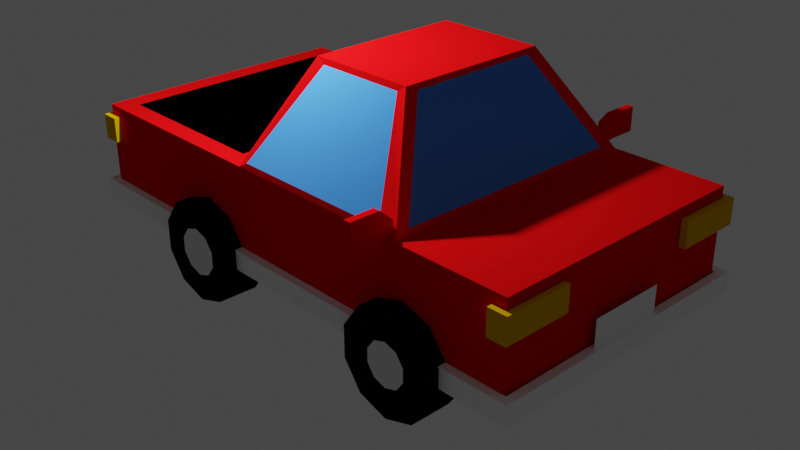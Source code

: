 # Source: camioneta.blend  (saved by Blender 3.1.7; exported with 4.5.12 LTS)
import bpy
from mathutils import Matrix  # noqa: F401  (used for matrix-valued properties, if any)

bpy.ops.wm.read_factory_settings(use_empty=True)
scene = bpy.context.scene
scene.name = 'Scene'

# ---- collections
col_collection = bpy.data.collections.new('Collection'); scene.collection.children.link(col_collection)

# ---- materials (node trees are filled in below, after node groups)
mat_metal = bpy.data.materials.new('Metal')
mat_metal.alpha_threshold = 0.0
mat_metal.use_transparent_shadow = False
mat_metal.diffuse_color = (0.8, 0.003781, 0.004875, 1.0)
mat_metal.roughness = 0.3
mat_metal.metallic = 0.5
mat_metal.line_color = (0.0, 0.0, 0.0, 1.0)
mat_ventanas = bpy.data.materials.new('ventanas')
mat_ventanas.use_transparent_shadow = False
mat_ventanas.diffuse_color = (0.05904, 0.2653, 0.8, 1.0)
mat_ventanas.roughness = 0.0
mat_material = bpy.data.materials.new('Material')
mat_material.use_transparent_shadow = False
mat_material.diffuse_color = (0.9404, 0.9404, 0.9404, 1.0)
mat_material.metallic = 1.0
mat_cajuela = bpy.data.materials.new('cajuela')
mat_cajuela.use_transparent_shadow = False
mat_cajuela.diffuse_color = (0.0, 0.0, 0.0, 1.0)
mat_cajuela.roughness = 1.0
mat_luces = bpy.data.materials.new('luces')
mat_luces.use_transparent_shadow = False
mat_luces.diffuse_color = (0.8, 0.4309, 0.0, 1.0)
mat_metalnormal = bpy.data.materials.new('metalNormal')
mat_metalnormal.use_transparent_shadow = False
mat_metalnormal.metallic = 1.0

# ---- material node trees

# ---- world
world_world = bpy.data.worlds.new('World'); scene.world = world_world
world_world.use_nodes = True; world_world.node_tree.nodes.clear()
_N = world_world.node_tree.nodes; _L = world_world.node_tree.links
n0 = _N.new('ShaderNodeOutputWorld'); n0.name = 'World Output'; n0.location = (300, 300)
n1 = _N.new('ShaderNodeBackground'); n1.name = 'Background'; n1.location = (10, 300)
n1.inputs[0].default_value = (0.05088, 0.05088, 0.05088, 1.0)
_L.new(n1.outputs[0], n0.inputs[0])
n0.is_active_output = True
world_world.color = (0.05088, 0.05088, 0.05088)
world_world.use_sun_shadow = False
world_world.sun_shadow_jitter_overblur = 0.0

# ---- cameras
cam_camera = bpy.data.cameras.new('Camera')
cam_camera.clip_end = 100.0
cam_camera.ortho_scale = 7.314

# ---- lights
light_light = bpy.data.lights.new('Light', 'POINT')
light_light.transmission_factor = 0.0
light_light.energy = 1000.0
light_light.shadow_soft_size = 0.1
light_light.shadow_maximum_resolution = 0.006
light_light.use_absolute_resolution = True

# ---- meshes
me_cube_002 = bpy.data.meshes.new('Cube.002')
me_cube_002.from_pydata([(-1.0, -0.2716, -0.8266), (-1.0, -0.2716, 0.8266), (-1.0, 0.8266, -0.8266), (-1.0, 0.8266, 0.8266), (1.0, -0.4451, -1.0), (1.0, -0.4451, 1.0), (1.0, 1.0, -1.0), (1.0, 1.0, 1.0), (-0.8393, 1.655, 1.454), (-0.8393, 1.655, -0.5457), (1.161, 1.655, -0.5457), (1.161, 1.655, 1.454), (-1.0, 1.0, -1.0), (-1.0, -0.4451, -1.0), (-1.0, -0.4451, 1.0), (-1.0, 1.0, 1.0), (37.73, 1.51, 1.193), (37.73, 1.51, 9.05), (37.73, 14.84, 1.193), (37.73, 14.84, 9.05), (-111.2, 2.442, 1.193), (-117.2, 1.51, 9.05), (-111.2, 13.91, 1.193), (-117.2, 14.84, 9.05), (1.666, 1.51, 9.05), (3.489, 13.99, 0.79), (1.666, 14.84, 9.05), (3.489, 2.358, 0.7901), (-54.0, 1.51, 9.05), (-53.42, 14.05, 0.7194), (-54.0, 14.84, 9.05), (-51.62, 1.553, 0.7357), (-59.96, 2.442, 1.193), (1.666, 1.51, 1.193), (1.666, 14.84, 1.193), (-59.96, 13.91, 1.193), (-39.89, 4.363, -6.347), (-9.819, 4.963, -6.401), (-9.819, 11.39, -6.401), (-42.48, 11.42, -6.426), (-54.0, 14.84, 1.193), (-117.2, 14.84, 1.193), (-117.2, 1.51, 1.193), (-54.0, 1.51, 1.193), (-59.96, 13.91, 4.622), (-111.2, 13.91, 4.622), (-111.2, 2.442, 4.622), (-59.96, 2.442, 4.622), (-117.5, 1.299, 7.87), (-117.5, 15.05, 7.87), (-117.5, 15.05, 9.494), (-117.5, 1.299, 9.494), (-117.5, 6.262, 4.792), (-117.5, 10.09, 4.792), (-117.5, 10.09, 7.229), (-117.5, 6.262, 7.229), (-117.5, 1.538, 2.034), (-117.5, 4.53, 2.034), (-117.5, 4.53, 4.11), (-117.5, 1.538, 4.11), (-117.5, 11.79, 4.11), (-117.5, 14.84, 4.11), (-117.5, 14.84, 2.034), (-117.5, 11.79, 2.034), (-0.7074, 1.553, 0.7357), (-1.342, 14.79, 0.7176), (-12.44, 4.363, -6.347), (-12.98, 12.0, -6.329), (-53.42, 2.307, 0.7194), (4.572, 1.51, 1.193), (-42.48, 4.93, -6.426), (-10.43, 4.407, -6.805), (-54.0, 1.51, 1.193), (-50.99, 14.79, 0.7176), (-41.9, 4.407, -6.805), (-39.35, 12.0, -6.329), (4.572, 14.84, 1.193), (-54.0, 14.84, 1.193), (-10.43, 11.95, -6.805), (-41.9, 11.95, -6.805), (38.59, 1.511, 7.87), (38.59, 14.82, 7.87), (38.59, 14.82, 9.494), (38.59, 1.511, 9.494), (39.88, 6.262, 5.673), (39.88, 10.09, 5.673), (39.88, 10.09, 8.11), (39.88, 6.262, 8.11), (38.02, 1.445, 2.034), (38.02, 4.53, 2.034), (38.02, 4.53, 4.11), (38.02, 1.445, 4.11), (37.95, 11.79, 4.11), (37.95, 14.87, 4.11), (37.95, 14.87, 2.034), (37.95, 11.79, 2.034), (7.236e-05, 16.5, 0.8266), (7.236e-05, 16.5, -0.8266), (7.236e-05, 15.4, 0.8266), (7.236e-05, 15.4, -0.8266), (2.0, 16.67, 1.0), (2.0, 16.67, -1.0), (2.0, 15.23, 1.0), (2.0, 15.23, -1.0), (0.1608, 14.57, -0.03295), (0.1608, 14.57, 1.967), (2.161, 14.57, 1.967), (2.161, 14.57, -0.03295), (7.236e-05, 15.23, 1.0), (7.236e-05, 16.67, 1.0), (7.236e-05, 16.67, -1.0), (7.236e-05, 15.23, -1.0), (6.75, 0.6029, 7.439), (6.75, 2.603, 5.074), (10.61, 0.6029, 7.791), (15.57, 2.603, 5.878), (13.0, 0.6029, 8.713), (21.02, 2.603, 7.983), (13.0, 0.6029, 9.853), (21.02, 2.603, 10.58), (10.61, 0.6029, 10.78), (15.57, 2.603, 12.69), (6.75, 0.6029, 11.13), (6.75, 2.603, 13.49), (2.886, 0.6029, 10.78), (-2.067, 2.603, 12.69), (0.4986, 0.6029, 9.853), (-7.516, 2.603, 10.58), (0.4986, 0.6029, 8.713), (-7.516, 2.603, 7.983), (2.886, 0.6029, 7.791), (-2.067, 2.603, 5.878), (-69.25, 0.5355, 7.378), (-69.25, 2.536, 5.074), (-65.26, 0.5355, 7.742), (-60.43, 2.536, 5.878), (-62.79, 0.5355, 8.695), (-54.98, 2.536, 7.983), (-62.79, 0.5355, 9.872), (-54.98, 2.536, 10.58), (-65.26, 0.5355, 10.82), (-60.43, 2.536, 12.69), (-69.25, 0.5355, 11.19), (-69.25, 2.536, 13.49), (-73.24, 0.5355, 10.82), (-78.07, 2.536, 12.69), (-75.71, 0.5355, 9.872), (-83.52, 2.536, 10.58), (-75.71, 0.5355, 8.695), (-83.52, 2.536, 7.983), (-73.24, 0.5355, 7.742), (-78.07, 2.536, 5.878), (6.75, 0.6029, 5.074), (15.57, 0.6029, 5.878), (21.02, 0.6029, 7.983), (21.02, 0.6029, 10.58), (15.57, 0.6029, 12.69), (6.75, 0.6029, 13.49), (-2.067, 0.6029, 12.69), (-7.516, 0.6029, 10.58), (-7.516, 0.6029, 7.983), (-2.067, 0.6029, 5.878), (-69.25, 0.5355, 5.074), (-60.43, 0.5355, 5.878), (-54.98, 0.5355, 7.983), (-54.98, 0.5355, 10.58), (-60.43, 0.5355, 12.69), (-69.25, 0.5355, 13.49), (-78.07, 0.5355, 12.69), (-83.52, 0.5355, 10.58), (-83.52, 0.5355, 7.983), (-78.07, 0.5355, 5.878), (6.75, 13.75, 5.074), (6.75, 15.75, 7.513), (15.57, 13.75, 5.878), (10.46, 15.75, 7.851), (21.02, 13.75, 7.983), (12.75, 15.75, 8.736), (21.02, 13.75, 10.58), (12.75, 15.75, 9.83), (15.57, 13.75, 12.69), (10.46, 15.75, 10.72), (6.75, 13.75, 13.49), (6.75, 15.75, 11.05), (-2.067, 13.75, 12.69), (3.043, 15.75, 10.72), (-7.516, 13.75, 10.58), (0.7512, 15.75, 9.83), (-7.516, 13.75, 7.983), (0.7512, 15.75, 8.736), (-2.067, 13.75, 5.878), (3.043, 15.75, 7.851), (-69.25, 13.68, 5.074), (-69.25, 15.68, 7.307), (-60.43, 13.68, 5.878), (-65.11, 15.68, 7.684), (-54.98, 13.68, 7.983), (-62.55, 15.68, 8.672), (-54.98, 13.68, 10.58), (-62.55, 15.68, 9.894), (-60.43, 13.68, 12.69), (-65.11, 15.68, 10.88), (-69.25, 13.68, 13.49), (-69.25, 15.68, 11.26), (-78.07, 13.68, 12.69), (-73.39, 15.68, 10.88), (-83.52, 13.68, 10.58), (-75.95, 15.68, 9.894), (-83.52, 13.68, 7.983), (-75.95, 15.68, 8.672), (-78.07, 13.68, 5.878), (-73.39, 15.68, 7.684), (-60.43, 15.68, 5.878), (-69.25, 15.68, 5.074), (-54.98, 15.68, 7.983), (-54.98, 15.68, 10.58), (-60.43, 15.68, 12.69), (-69.25, 15.68, 13.49), (-78.07, 15.68, 12.69), (-83.52, 15.68, 10.58), (-83.52, 15.68, 7.983), (-78.07, 15.68, 5.878), (15.57, 15.75, 5.878), (6.75, 15.75, 5.074), (21.02, 15.75, 7.983), (21.02, 15.75, 10.58), (15.57, 15.75, 12.69), (6.75, 15.75, 13.49), (-2.067, 15.75, 12.69), (-7.516, 15.75, 10.58), (-7.516, 15.75, 7.983), (-2.067, 15.75, 5.878), (41.04, 1.511, 7.87), (41.04, 14.82, 7.87), (41.04, 1.511, 9.494), (41.04, 14.82, 9.494), (-119.8, 15.05, 7.87), (-119.8, 1.299, 7.87), (-119.8, 1.299, 9.494), (-119.8, 15.05, 9.494), (38.59, 1.108, 9.494), (38.59, 1.108, 7.87), (41.04, 1.108, 9.494), (41.04, 1.108, 7.87), (-119.7, 1.511, 9.494), (-119.7, 1.511, 7.87), (-119.7, 1.108, 9.494), (-119.7, 1.108, 7.87), (38.59, 15.24, 7.87), (38.59, 15.24, 9.494), (41.04, 15.24, 7.87), (41.04, 15.24, 9.494), (-119.8, 14.82, 7.87), (-119.8, 14.82, 9.494), (-119.8, 15.24, 7.87), (-119.8, 15.24, 9.494), (40.02, 1.445, 2.034), (40.02, 4.53, 2.034), (40.02, 1.445, 4.11), (40.02, 4.53, 4.11), (38.02, 1.233, 4.11), (38.02, 1.233, 2.034), (40.02, 1.233, 4.11), (40.02, 1.233, 2.034), (34.8, 1.445, 4.11), (34.8, 1.445, 2.034), (34.8, 1.233, 4.11), (34.8, 1.233, 2.034), (39.5, 14.87, 4.11), (39.5, 11.79, 4.11), (39.5, 14.87, 2.034), (39.5, 11.79, 2.034), (37.95, 15.14, 2.034), (37.95, 15.14, 4.11), (39.5, 15.14, 2.034), (39.5, 15.14, 4.11), (33.88, 14.87, 2.034), (33.88, 14.87, 4.11), (33.88, 15.14, 2.034), (33.88, 15.14, 4.11), (-118.4, 1.538, 2.034), (-118.4, 4.53, 2.034), (-118.4, 1.538, 4.11), (-118.4, 4.53, 4.11), (-117.5, 1.285, 4.11), (-117.5, 1.285, 2.034), (-118.4, 1.285, 4.11), (-118.4, 1.285, 2.034), (-113.5, 1.538, 4.11), (-113.5, 1.538, 2.034), (-113.5, 1.285, 4.11), (-113.5, 1.285, 2.034), (-118.6, 14.84, 4.11), (-118.6, 11.79, 4.11), (-118.6, 14.84, 2.034), (-118.6, 11.79, 2.034), (-117.5, 15.16, 2.034), (-117.5, 15.16, 4.11), (-118.6, 15.16, 2.034), (-118.6, 15.16, 4.11), (-113.1, 14.84, 2.034), (-113.1, 14.84, 4.11), (-113.1, 15.16, 2.034), (-113.1, 15.16, 4.11)], [], [(0, 1, 3, 2), (15, 7, 11, 8), (6, 7, 5, 4), (4, 5, 14, 13), (12, 6, 4, 13), (7, 15, 14, 5), (9, 8, 11, 10), (12, 15, 8, 9), (7, 6, 10, 11), (6, 12, 9, 10), (0, 2, 12, 13), (1, 0, 13, 14), (3, 1, 14, 15), (2, 3, 15, 12), (20, 22, 45, 46), (30, 40, 41, 23), (23, 41, 42, 21), (24, 17, 19, 26), (17, 16, 18, 19), (24, 33, 16, 17), (28, 43, 33, 24), (28, 24, 26, 30), (19, 18, 34, 26), (16, 33, 34, 18), (21, 28, 30, 23), (21, 42, 43, 28), (26, 34, 40, 30), (68, 29, 39, 70), (72, 69, 33, 43), (69, 76, 34, 33), (76, 77, 40, 34), (77, 72, 43, 40), (71, 74, 79, 78), (25, 27, 37, 38), (73, 65, 67, 75), (64, 31, 36, 66), (35, 22, 41, 40), (22, 20, 42, 41), (20, 32, 43, 42), (32, 35, 40, 43), (47, 46, 45, 44), (32, 20, 46, 47), (22, 35, 44, 45), (35, 32, 47, 44), (50, 51, 48, 49), (54, 53, 52, 55), (58, 59, 56, 57), (61, 60, 63, 62), (27, 25, 76, 69), (38, 37, 71, 78), (37, 27, 69, 71), (25, 38, 78, 76), (31, 64, 69, 72), (66, 36, 74, 71), (36, 31, 72, 74), (64, 66, 71, 69), (29, 68, 72, 77), (70, 39, 79, 74), (39, 29, 77, 79), (68, 70, 74, 72), (65, 73, 77, 76), (75, 67, 78, 79), (73, 75, 79, 77), (67, 65, 76, 78), (82, 83, 80, 81), (86, 85, 84, 87), (90, 91, 88, 89), (93, 92, 95, 94), (96, 97, 99, 98), (111, 103, 107, 104), (102, 103, 101, 100), (100, 101, 110, 109), (108, 102, 100, 109), (103, 111, 110, 101), (105, 104, 107, 106), (108, 111, 104, 105), (103, 102, 106, 107), (102, 108, 105, 106), (96, 98, 108, 109), (97, 96, 109, 110), (99, 97, 110, 111), (98, 99, 111, 108), (152, 113, 115, 153), (153, 115, 117, 154), (154, 117, 119, 155), (155, 119, 121, 156), (156, 121, 123, 157), (157, 123, 125, 158), (158, 125, 127, 159), (159, 127, 129, 160), (115, 113, 131, 129, 127, 125, 123, 121, 119, 117), (160, 129, 131, 161), (161, 131, 113, 152), (112, 114, 116, 118, 120, 122, 124, 126, 128, 130), (162, 133, 135, 163), (163, 135, 137, 164), (164, 137, 139, 165), (165, 139, 141, 166), (166, 141, 143, 167), (167, 143, 145, 168), (168, 145, 147, 169), (169, 147, 149, 170), (135, 133, 151, 149, 147, 145, 143, 141, 139, 137), (170, 149, 151, 171), (171, 151, 133, 162), (132, 134, 136, 138, 140, 142, 144, 146, 148, 150), (114, 112, 152, 153), (116, 114, 153, 154), (118, 116, 154, 155), (120, 118, 155, 156), (122, 120, 156, 157), (124, 122, 157, 158), (126, 124, 158, 159), (128, 126, 159, 160), (130, 128, 160, 161), (112, 130, 161, 152), (134, 132, 162, 163), (136, 134, 163, 164), (138, 136, 164, 165), (140, 138, 165, 166), (142, 140, 166, 167), (144, 142, 167, 168), (146, 144, 168, 169), (148, 146, 169, 170), (150, 148, 170, 171), (132, 150, 171, 162), (172, 223, 222, 174), (174, 222, 224, 176), (176, 224, 225, 178), (178, 225, 226, 180), (180, 226, 227, 182), (182, 227, 228, 184), (184, 228, 229, 186), (186, 229, 230, 188), (175, 173, 191, 189, 187, 185, 183, 181, 179, 177), (188, 230, 231, 190), (190, 231, 223, 172), (172, 174, 176, 178, 180, 182, 184, 186, 188, 190), (192, 213, 212, 194), (194, 212, 214, 196), (196, 214, 215, 198), (198, 215, 216, 200), (200, 216, 217, 202), (202, 217, 218, 204), (204, 218, 219, 206), (206, 219, 220, 208), (195, 193, 211, 209, 207, 205, 203, 201, 199, 197), (208, 220, 221, 210), (210, 221, 213, 192), (192, 194, 196, 198, 200, 202, 204, 206, 208, 210), (193, 195, 212, 213), (195, 197, 214, 212), (197, 199, 215, 214), (199, 201, 216, 215), (201, 203, 217, 216), (203, 205, 218, 217), (205, 207, 219, 218), (207, 209, 220, 219), (209, 211, 221, 220), (211, 193, 213, 221), (173, 175, 222, 223), (175, 177, 224, 222), (177, 179, 225, 224), (179, 181, 226, 225), (181, 183, 227, 226), (183, 185, 228, 227), (185, 187, 229, 228), (187, 189, 230, 229), (189, 191, 231, 230), (191, 173, 223, 231), (235, 233, 232, 234), (81, 80, 232, 233), (83, 82, 235, 234), (83, 234, 242, 240), (81, 233, 250, 248), (239, 236, 237, 238), (50, 49, 236, 239), (49, 48, 237, 236), (51, 50, 239, 238), (48, 51, 238, 237), (241, 240, 242, 243), (234, 232, 243, 242), (240, 241, 247, 246), (232, 80, 241, 243), (245, 244, 246, 247), (241, 80, 245, 247), (80, 83, 244, 245), (83, 240, 246, 244), (249, 248, 250, 251), (235, 82, 249, 251), (233, 235, 251, 250), (249, 82, 253, 255), (253, 252, 254, 255), (248, 249, 255, 254), (81, 248, 254, 252), (82, 81, 252, 253), (259, 257, 256, 258), (88, 91, 264, 265), (90, 89, 257, 259), (89, 88, 256, 257), (91, 90, 259, 258), (261, 260, 262, 263), (258, 256, 263, 262), (91, 258, 262, 260), (256, 88, 261, 263), (265, 264, 266, 267), (91, 260, 266, 264), (260, 261, 267, 266), (261, 88, 265, 267), (268, 270, 271, 269), (95, 92, 269, 271), (92, 93, 268, 269), (94, 95, 271, 270), (270, 268, 275, 274), (273, 272, 274, 275), (268, 93, 273, 275), (94, 270, 274, 272), (272, 273, 279, 278), (277, 276, 278, 279), (94, 272, 278, 276), (93, 94, 276, 277), (273, 93, 277, 279), (283, 281, 280, 282), (59, 58, 283, 282), (284, 285, 291, 290), (58, 57, 281, 283), (57, 56, 280, 281), (285, 284, 286, 287), (280, 56, 285, 287), (59, 282, 286, 284), (282, 280, 287, 286), (289, 288, 290, 291), (56, 59, 288, 289), (285, 56, 289, 291), (59, 284, 290, 288), (292, 294, 295, 293), (61, 62, 300, 301), (63, 60, 293, 295), (60, 61, 292, 293), (62, 63, 295, 294), (297, 296, 298, 299), (62, 294, 298, 296), (292, 61, 297, 299), (294, 292, 299, 298), (301, 300, 302, 303), (296, 297, 303, 302), (297, 61, 301, 303), (62, 296, 302, 300)])
me_cube_002.polygons.foreach_set('material_index', [1, 0, 0, 0, 0, 0, 0, 0, 0, 0, 0, 0, 0, 0, 3, 0, 0, 0, 0, 0, 0, 0, 0, 0, 0, 0, 0, 1, 0, 0, 0, 0, 0, 1, 1, 1, 0, 0, 0, 0, 3, 3, 3, 3, 5, 2, 4, 4, 0, 0, 0, 0, 0, 0, 0, 0, 0, 0, 0, 0, 0, 0, 0, 0, 2, 2, 4, 4, 1, 0, 0, 0, 0, 0, 0, 0, 0, 0, 0, 0, 0, 0, 3, 3, 3, 3, 3, 3, 3, 3, 3, 3, 3, 5, 3, 3, 3, 3, 3, 3, 3, 3, 3, 3, 3, 5, 3, 3, 3, 3, 3, 3, 3, 3, 3, 3, 3, 3, 3, 3, 3, 3, 3, 3, 3, 3, 3, 3, 3, 3, 3, 3, 3, 3, 5, 3, 3, 3, 3, 3, 3, 3, 3, 3, 3, 3, 5, 3, 3, 3, 3, 3, 3, 3, 3, 3, 3, 3, 3, 3, 3, 3, 3, 3, 3, 3, 3, 3, 3, 3, 2, 2, 2, 2, 2, 5, 5, 5, 5, 5, 2, 2, 2, 2, 2, 2, 2, 2, 2, 2, 2, 2, 2, 2, 2, 2, 4, 4, 4, 4, 4, 4, 4, 4, 4, 4, 4, 4, 4, 4, 4, 4, 4, 4, 4, 4, 4, 4, 4, 4, 4, 4, 4, 4, 4, 4, 4, 4, 4, 4, 4, 4, 4, 4, 4, 4, 4, 4, 4, 4, 4, 4, 4, 4, 4, 4, 4, 4])
_uv = me_cube_002.uv_layers.new(name='UVMap')
_uv.uv.foreach_set('vector', [0.3967, 0.03, 0.6033, 0.03, 0.6033, 0.22, 0.3967, 0.22, 0.875, 0.5, 0.625, 0.5, 0.625, 0.5, 0.875, 0.5, 0.375, 0.5, 0.625, 0.5, 0.625, 0.75, 0.375, 0.75, 0.375, 0.75, 0.625, 0.75, 0.625, 1.0, 0.375, 1.0, 0.125, 0.5, 0.375, 0.5, 0.375, 0.75, 0.125, 0.75, 0.625, 0.5, 0.875, 0.5, 0.875, 0.75, 0.625, 0.75, 0.375, 0.25, 0.625, 0.25, 0.625, 0.5, 0.375, 0.5, 0.375, 0.25, 0.625, 0.25, 0.625, 0.25, 0.375, 0.25, 0.625, 0.5, 0.375, 0.5, 0.375, 0.5, 0.625, 0.5, 0.375, 0.5, 0.125, 0.5, 0.125, 0.5, 0.375, 0.5, 0.3967, 0.03, 0.3967, 0.22, 0.375, 0.25, 0.375, 0.0, 0.6033, 0.03, 0.3967, 0.03, 0.375, 0.0, 0.625, 0.0, 0.6033, 0.22, 0.6033, 0.03, 0.625, 0.0, 0.625, 0.25, 0.3967, 0.22, 0.6033, 0.22, 0.625, 0.25, 0.375, 0.25, 0.8679, 0.5107, 0.8679, 0.7393, 0.8679, 0.7393, 0.8679, 0.5107, 0.375, 0.9247, 0.625, 0.9247, 0.625, 1.0, 0.375, 1.0, 0.375, 0.0, 0.625, 0.0, 0.625, 0.25, 0.375, 0.25, 0.2997, 0.5, 0.375, 0.5, 0.375, 0.75, 0.2997, 0.75, 0.375, 0.5, 0.625, 0.5, 0.625, 0.75, 0.375, 0.75, 0.375, 0.4247, 0.625, 0.4247, 0.625, 0.5, 0.375, 0.5, 0.375, 0.3253, 0.625, 0.3253, 0.625, 0.4247, 0.375, 0.4247, 0.2003, 0.5, 0.2997, 0.5, 0.2997, 0.75, 0.2003, 0.75, 0.375, 0.75, 0.625, 0.75, 0.625, 0.8253, 0.375, 0.8253, 0.625, 0.5, 0.7003, 0.5, 0.7003, 0.75, 0.625, 0.75, 0.125, 0.5, 0.2003, 0.5, 0.2003, 0.75, 0.125, 0.75, 0.375, 0.25, 0.625, 0.25, 0.625, 0.3253, 0.375, 0.3253, 0.375, 0.8253, 0.625, 0.8253, 0.625, 0.9247, 0.375, 0.9247, 0.7997, 0.5133, 0.7997, 0.7367, 0.7997, 0.7305, 0.7997, 0.5195, 0.7997, 0.5, 0.7003, 0.5, 0.7003, 0.5, 0.7997, 0.5, 0.7003, 0.5, 0.7003, 0.75, 0.7003, 0.75, 0.7003, 0.5, 0.7003, 0.75, 0.7997, 0.75, 0.7997, 0.75, 0.7003, 0.75, 0.7997, 0.75, 0.7997, 0.5, 0.7997, 0.5, 0.7997, 0.75, 0.7003, 0.5, 0.7997, 0.5, 0.7997, 0.75, 0.7003, 0.75, 0.7003, 0.7358, 0.7003, 0.5142, 0.7003, 0.5208, 0.7003, 0.7292, 0.7945, 0.75, 0.7055, 0.75, 0.7086, 0.75, 0.7913, 0.75, 0.7044, 0.5, 0.7956, 0.5, 0.7931, 0.5, 0.7069, 0.5, 0.8068, 0.7393, 0.8679, 0.7393, 0.875, 0.75, 0.7997, 0.75, 0.8679, 0.7393, 0.8679, 0.5107, 0.875, 0.5, 0.875, 0.75, 0.8679, 0.5107, 0.8068, 0.5107, 0.7997, 0.5, 0.875, 0.5, 0.8068, 0.5107, 0.8068, 0.7393, 0.7997, 0.75, 0.7997, 0.5, 0.8068, 0.5107, 0.8679, 0.5107, 0.8679, 0.7393, 0.8068, 0.7393, 0.8068, 0.5107, 0.8679, 0.5107, 0.8679, 0.5107, 0.8068, 0.5107, 0.8679, 0.7393, 0.8068, 0.7393, 0.8068, 0.7393, 0.8679, 0.7393, 0.8068, 0.7393, 0.8068, 0.5107, 0.8068, 0.5107, 0.8068, 0.7393, 0.375, 0.0, 0.375, 0.25, 0.625, 0.25, 0.625, 0.0, 0.375, 0.0, 0.625, 0.0, 0.625, 0.25, 0.375, 0.25, 0.375, 0.0, 0.375, 0.25, 0.625, 0.25, 0.625, 0.0, 0.375, 0.0, 0.375, 0.25, 0.625, 0.25, 0.625, 0.0, 0.7003, 0.5142, 0.7003, 0.7358, 0.7003, 0.75, 0.7003, 0.5, 0.7003, 0.7292, 0.7003, 0.5208, 0.7003, 0.5, 0.7003, 0.75, 0.7003, 0.5208, 0.7003, 0.5142, 0.7003, 0.5, 0.7003, 0.5, 0.7003, 0.7358, 0.7003, 0.7292, 0.7003, 0.75, 0.7003, 0.75, 0.7956, 0.5, 0.7044, 0.5, 0.7003, 0.5, 0.7997, 0.5, 0.7069, 0.5, 0.7931, 0.5, 0.7997, 0.5, 0.7003, 0.5, 0.7931, 0.5, 0.7956, 0.5, 0.7997, 0.5, 0.7997, 0.5, 0.7044, 0.5, 0.7069, 0.5, 0.7003, 0.5, 0.7003, 0.5, 0.7997, 0.7367, 0.7997, 0.5133, 0.7997, 0.5, 0.7997, 0.75, 0.7997, 0.5195, 0.7997, 0.7305, 0.7997, 0.75, 0.7997, 0.5, 0.7997, 0.7305, 0.7997, 0.7367, 0.7997, 0.75, 0.7997, 0.75, 0.7997, 0.5133, 0.7997, 0.5195, 0.7997, 0.5, 0.7997, 0.5, 0.7055, 0.75, 0.7945, 0.75, 0.7997, 0.75, 0.7003, 0.75, 0.7913, 0.75, 0.7086, 0.75, 0.7003, 0.75, 0.7997, 0.75, 0.7945, 0.75, 0.7913, 0.75, 0.7997, 0.75, 0.7997, 0.75, 0.7086, 0.75, 0.7055, 0.75, 0.7003, 0.75, 0.7003, 0.75, 0.375, 0.0, 0.375, 0.25, 0.625, 0.25, 0.625, 0.0, 0.375, 0.0, 0.625, 0.0, 0.625, 0.25, 0.375, 0.25, 0.375, 0.0, 0.375, 0.25, 0.625, 0.25, 0.625, 0.0, 0.375, 0.0, 0.375, 0.25, 0.625, 0.25, 0.625, 0.0, 0.3967, 0.03, 0.6033, 0.03, 0.6033, 0.22, 0.3967, 0.22, 0.875, 0.5, 0.625, 0.5, 0.625, 0.5, 0.875, 0.5, 0.375, 0.5, 0.625, 0.5, 0.625, 0.75, 0.375, 0.75, 0.375, 0.75, 0.625, 0.75, 0.625, 1.0, 0.375, 1.0, 0.125, 0.5, 0.375, 0.5, 0.375, 0.75, 0.125, 0.75, 0.625, 0.5, 0.875, 0.5, 0.875, 0.75, 0.625, 0.75, 0.375, 0.25, 0.625, 0.25, 0.625, 0.5, 0.375, 0.5, 0.375, 0.25, 0.625, 0.25, 0.625, 0.25, 0.375, 0.25, 0.625, 0.5, 0.375, 0.5, 0.375, 0.5, 0.625, 0.5, 0.375, 0.5, 0.125, 0.5, 0.125, 0.5, 0.375, 0.5, 0.3967, 0.03, 0.3967, 0.22, 0.375, 0.25, 0.375, 0.0, 0.6033, 0.03, 0.3967, 0.03, 0.375, 0.0, 0.625, 0.0, 0.6033, 0.22, 0.6033, 0.03, 0.625, 0.0, 0.625, 0.25, 0.3967, 0.22, 0.6033, 0.22, 0.625, 0.25, 0.375, 0.25, 1.0, 0.5, 1.0, 1.0, 0.9, 1.0, 0.9, 0.5, 0.9, 0.5, 0.9, 1.0, 0.8, 1.0, 0.8, 0.5, 0.8, 0.5, 0.8, 1.0, 0.7, 1.0, 0.7, 0.5, 0.7, 0.5, 0.7, 1.0, 0.6, 1.0, 0.6, 0.5, 0.6, 0.5, 0.6, 1.0, 0.5, 1.0, 0.5, 0.5, 0.5, 0.5, 0.5, 1.0, 0.4, 1.0, 0.4, 0.5, 0.4, 0.5, 0.4, 1.0, 0.3, 1.0, 0.3, 0.5, 0.3, 0.5, 0.3, 1.0, 0.2, 1.0, 0.2, 0.5, 0.3911, 0.4442, 0.25, 0.49, 0.1089, 0.4442, 0.02175, 0.3242, 0.02175, 0.1758, 0.1089, 0.05584, 0.25, 0.01, 0.3911, 0.05584, 0.4783, 0.1758, 0.4783, 0.3242, 0.2, 0.5, 0.2, 1.0, 0.1, 1.0, 0.1, 0.5, 0.1, 0.5, 0.1, 1.0, -7.451e-08, 1.0, -7.451e-08, 0.5, 0.75, 0.3552, 0.8118, 0.3351, 0.85, 0.2825, 0.85, 0.2175, 0.8118, 0.1649, 0.75, 0.1448, 0.6882, 0.1649, 0.65, 0.2175, 0.65, 0.2825, 0.6882, 0.3351, 1.0, 0.5, 1.0, 1.0, 0.9, 1.0, 0.9, 0.5, 0.9, 0.5, 0.9, 1.0, 0.8, 1.0, 0.8, 0.5, 0.8, 0.5, 0.8, 1.0, 0.7, 1.0, 0.7, 0.5, 0.7, 0.5, 0.7, 1.0, 0.6, 1.0, 0.6, 0.5, 0.6, 0.5, 0.6, 1.0, 0.5, 1.0, 0.5, 0.5, 0.5, 0.5, 0.5, 1.0, 0.4, 1.0, 0.4, 0.5, 0.4, 0.5, 0.4, 1.0, 0.3, 1.0, 0.3, 0.5, 0.3, 0.5, 0.3, 1.0, 0.2, 1.0, 0.2, 0.5, 0.3911, 0.4442, 0.25, 0.49, 0.1089, 0.4442, 0.02175, 0.3242, 0.02175, 0.1758, 0.1089, 0.05584, 0.25, 0.01, 0.3911, 0.05584, 0.4783, 0.1758, 0.4783, 0.3242, 0.2, 0.5, 0.2, 1.0, 0.1, 1.0, 0.1, 0.5, 0.1, 0.5, 0.1, 1.0, -7.451e-08, 1.0, -7.451e-08, 0.5, 0.75, 0.3804, 0.8266, 0.3555, 0.874, 0.2903, 0.874, 0.2097, 0.8266, 0.1445, 0.75, 0.1196, 0.6734, 0.1445, 0.626, 0.2097, 0.626, 0.2903, 0.6734, 0.3555, 0.8118, 0.3351, 0.75, 0.3552, 0.75, 0.49, 0.8911, 0.4442, 0.85, 0.2825, 0.8118, 0.3351, 0.8911, 0.4442, 0.9783, 0.3242, 0.85, 0.2175, 0.85, 0.2825, 0.9783, 0.3242, 0.9783, 0.1758, 0.8118, 0.1649, 0.85, 0.2175, 0.9783, 0.1758, 0.8911, 0.05584, 0.75, 0.1448, 0.8118, 0.1649, 0.8911, 0.05584, 0.75, 0.01, 0.6882, 0.1649, 0.75, 0.1448, 0.75, 0.01, 0.6089, 0.05584, 0.65, 0.2175, 0.6882, 0.1649, 0.6089, 0.05584, 0.5217, 0.1758, 0.65, 0.2825, 0.65, 0.2175, 0.5217, 0.1758, 0.5217, 0.3242, 0.6882, 0.3351, 0.65, 0.2825, 0.5217, 0.3242, 0.6089, 0.4442, 0.75, 0.3552, 0.6882, 0.3351, 0.6089, 0.4442, 0.75, 0.49, 0.8266, 0.3555, 0.75, 0.3804, 0.75, 0.49, 0.8911, 0.4442, 0.874, 0.2903, 0.8266, 0.3555, 0.8911, 0.4442, 0.9783, 0.3242, 0.874, 0.2097, 0.874, 0.2903, 0.9783, 0.3242, 0.9783, 0.1758, 0.8266, 0.1445, 0.874, 0.2097, 0.9783, 0.1758, 0.8911, 0.05584, 0.75, 0.1196, 0.8266, 0.1445, 0.8911, 0.05584, 0.75, 0.01, 0.6734, 0.1445, 0.75, 0.1196, 0.75, 0.01, 0.6089, 0.05584, 0.626, 0.2097, 0.6734, 0.1445, 0.6089, 0.05584, 0.5217, 0.1758, 0.626, 0.2903, 0.626, 0.2097, 0.5217, 0.1758, 0.5217, 0.3242, 0.6734, 0.3555, 0.626, 0.2903, 0.5217, 0.3242, 0.6089, 0.4442, 0.75, 0.3804, 0.6734, 0.3555, 0.6089, 0.4442, 0.75, 0.49, 1.0, 0.5, 1.0, 1.0, 0.9, 1.0, 0.9, 0.5, 0.9, 0.5, 0.9, 1.0, 0.8, 1.0, 0.8, 0.5, 0.8, 0.5, 0.8, 1.0, 0.7, 1.0, 0.7, 0.5, 0.7, 0.5, 0.7, 1.0, 0.6, 1.0, 0.6, 0.5, 0.6, 0.5, 0.6, 1.0, 0.5, 1.0, 0.5, 0.5, 0.5, 0.5, 0.5, 1.0, 0.4, 1.0, 0.4, 0.5, 0.4, 0.5, 0.4, 1.0, 0.3, 1.0, 0.3, 0.5, 0.3, 0.5, 0.3, 1.0, 0.2, 1.0, 0.2, 0.5, 0.3437, 0.379, 0.25, 0.4095, 0.1563, 0.379, 0.09833, 0.2993, 0.09833, 0.2007, 0.1563, 0.121, 0.25, 0.09053, 0.3437, 0.121, 0.4017, 0.2007, 0.4017, 0.2993, 0.2, 0.5, 0.2, 1.0, 0.1, 1.0, 0.1, 0.5, 0.1, 0.5, 0.1, 1.0, -7.451e-08, 1.0, -7.451e-08, 0.5, 0.75, 0.49, 0.8911, 0.4442, 0.9783, 0.3242, 0.9783, 0.1758, 0.8911, 0.05584, 0.75, 0.01, 0.6089, 0.05584, 0.5217, 0.1758, 0.5217, 0.3242, 0.6089, 0.4442, 1.0, 0.5, 1.0, 1.0, 0.9, 1.0, 0.9, 0.5, 0.9, 0.5, 0.9, 1.0, 0.8, 1.0, 0.8, 0.5, 0.8, 0.5, 0.8, 1.0, 0.7, 1.0, 0.7, 0.5, 0.7, 0.5, 0.7, 1.0, 0.6, 1.0, 0.6, 0.5, 0.6, 0.5, 0.6, 1.0, 0.5, 1.0, 0.5, 0.5, 0.5, 0.5, 0.5, 1.0, 0.4, 1.0, 0.4, 0.5, 0.4, 0.5, 0.4, 1.0, 0.3, 1.0, 0.3, 0.5, 0.3, 0.5, 0.3, 1.0, 0.2, 1.0, 0.2, 0.5, 0.3754, 0.4226, 0.25, 0.4633, 0.1246, 0.4226, 0.04714, 0.3159, 0.04714, 0.1841, 0.1246, 0.07744, 0.25, 0.0367, 0.3754, 0.07744, 0.4529, 0.1841, 0.4529, 0.3159, 0.2, 0.5, 0.2, 1.0, 0.1, 1.0, 0.1, 0.5, 0.1, 0.5, 0.1, 1.0, -7.451e-08, 1.0, -7.451e-08, 0.5, 0.75, 0.49, 0.8911, 0.4442, 0.9783, 0.3242, 0.9783, 0.1758, 0.8911, 0.05584, 0.75, 0.01, 0.6089, 0.05584, 0.5217, 0.1758, 0.5217, 0.3242, 0.6089, 0.4442, 0.25, 0.4633, 0.3754, 0.4226, 0.3911, 0.4442, 0.25, 0.49, 0.3754, 0.4226, 0.4529, 0.3159, 0.4783, 0.3242, 0.3911, 0.4442, 0.4529, 0.3159, 0.4529, 0.1841, 0.4783, 0.1758, 0.4783, 0.3242, 0.4529, 0.1841, 0.3754, 0.07744, 0.3911, 0.05584, 0.4783, 0.1758, 0.3754, 0.07744, 0.25, 0.0367, 0.25, 0.01, 0.3911, 0.05584, 0.25, 0.0367, 0.1246, 0.07744, 0.1089, 0.05584, 0.25, 0.01, 0.1246, 0.07744, 0.04714, 0.1841, 0.02175, 0.1758, 0.1089, 0.05584, 0.04714, 0.1841, 0.04714, 0.3159, 0.02175, 0.3242, 0.02175, 0.1758, 0.04714, 0.3159, 0.1246, 0.4226, 0.1089, 0.4442, 0.02175, 0.3242, 0.1246, 0.4226, 0.25, 0.4633, 0.25, 0.49, 0.1089, 0.4442, 0.25, 0.4095, 0.3437, 0.379, 0.3911, 0.4442, 0.25, 0.49, 0.3437, 0.379, 0.4017, 0.2993, 0.4783, 0.3242, 0.3911, 0.4442, 0.4017, 0.2993, 0.4017, 0.2007, 0.4783, 0.1758, 0.4783, 0.3242, 0.4017, 0.2007, 0.3437, 0.121, 0.3911, 0.05584, 0.4783, 0.1758, 0.3437, 0.121, 0.25, 0.09053, 0.25, 0.01, 0.3911, 0.05584, 0.25, 0.09053, 0.1563, 0.121, 0.1089, 0.05584, 0.25, 0.01, 0.1563, 0.121, 0.09833, 0.2007, 0.02175, 0.1758, 0.1089, 0.05584, 0.09833, 0.2007, 0.09833, 0.2993, 0.02175, 0.3242, 0.02175, 0.1758, 0.09833, 0.2993, 0.1563, 0.379, 0.1089, 0.4442, 0.02175, 0.3242, 0.1563, 0.379, 0.25, 0.4095, 0.25, 0.49, 0.1089, 0.4442, 0.375, 0.0, 0.625, 0.0, 0.625, 0.25, 0.375, 0.25, 0.625, 0.0, 0.625, 0.25, 0.625, 0.25, 0.625, 0.0, 0.375, 0.25, 0.375, 0.0, 0.375, 0.0, 0.375, 0.25, 0.375, 0.25, 0.375, 0.25, 0.375, 0.25, 0.375, 0.25, 0.625, 0.0, 0.625, 0.0, 0.625, 0.0, 0.625, 0.0, 0.375, 0.0, 0.625, 0.0, 0.625, 0.25, 0.375, 0.25, 0.375, 0.0, 0.625, 0.0, 0.625, 0.0, 0.375, 0.0, 0.625, 0.0, 0.625, 0.25, 0.625, 0.25, 0.625, 0.0, 0.375, 0.25, 0.375, 0.0, 0.375, 0.0, 0.375, 0.25, 0.625, 0.25, 0.375, 0.25, 0.375, 0.25, 0.625, 0.25, 0.625, 0.25, 0.375, 0.25, 0.375, 0.25, 0.625, 0.25, 0.375, 0.25, 0.625, 0.25, 0.625, 0.25, 0.375, 0.25, 0.375, 0.25, 0.625, 0.25, 0.625, 0.25, 0.375, 0.25, 0.625, 0.25, 0.625, 0.25, 0.625, 0.25, 0.625, 0.25, 0.625, 0.25, 0.375, 0.25, 0.375, 0.25, 0.625, 0.25, 0.625, 0.25, 0.625, 0.25, 0.625, 0.25, 0.625, 0.25, 0.625, 0.25, 0.375, 0.25, 0.375, 0.25, 0.625, 0.25, 0.375, 0.25, 0.375, 0.25, 0.375, 0.25, 0.375, 0.25, 0.375, 0.0, 0.625, 0.0, 0.625, 0.0, 0.375, 0.0, 0.375, 0.0, 0.375, 0.0, 0.375, 0.0, 0.375, 0.0, 0.625, 0.0, 0.375, 0.0, 0.375, 0.0, 0.625, 0.0, 0.375, 0.0, 0.375, 0.0, 0.375, 0.0, 0.375, 0.0, 0.375, 0.0, 0.625, 0.0, 0.625, 0.0, 0.375, 0.0, 0.625, 0.0, 0.375, 0.0, 0.375, 0.0, 0.625, 0.0, 0.625, 0.0, 0.625, 0.0, 0.625, 0.0, 0.625, 0.0, 0.375, 0.0, 0.625, 0.0, 0.625, 0.0, 0.375, 0.0, 0.375, 0.0, 0.625, 0.0, 0.625, 0.25, 0.375, 0.25, 0.625, 0.25, 0.375, 0.25, 0.375, 0.25, 0.625, 0.25, 0.375, 0.0, 0.625, 0.0, 0.625, 0.0, 0.375, 0.0, 0.625, 0.0, 0.625, 0.25, 0.625, 0.25, 0.625, 0.0, 0.375, 0.25, 0.375, 0.0, 0.375, 0.0, 0.375, 0.25, 0.625, 0.25, 0.375, 0.25, 0.375, 0.25, 0.625, 0.25, 0.375, 0.25, 0.625, 0.25, 0.625, 0.25, 0.375, 0.25, 0.375, 0.25, 0.375, 0.25, 0.375, 0.25, 0.375, 0.25, 0.625, 0.25, 0.625, 0.25, 0.625, 0.25, 0.625, 0.25, 0.625, 0.25, 0.375, 0.25, 0.375, 0.25, 0.625, 0.25, 0.375, 0.25, 0.375, 0.25, 0.375, 0.25, 0.375, 0.25, 0.375, 0.25, 0.625, 0.25, 0.625, 0.25, 0.375, 0.25, 0.625, 0.25, 0.625, 0.25, 0.625, 0.25, 0.625, 0.25, 0.375, 0.0, 0.625, 0.0, 0.625, 0.25, 0.375, 0.25, 0.625, 0.25, 0.375, 0.25, 0.375, 0.25, 0.625, 0.25, 0.375, 0.25, 0.375, 0.0, 0.375, 0.0, 0.375, 0.25, 0.625, 0.0, 0.625, 0.25, 0.625, 0.25, 0.625, 0.0, 0.625, 0.0, 0.375, 0.0, 0.375, 0.0, 0.625, 0.0, 0.375, 0.0, 0.625, 0.0, 0.625, 0.0, 0.375, 0.0, 0.375, 0.0, 0.375, 0.0, 0.375, 0.0, 0.375, 0.0, 0.625, 0.0, 0.625, 0.0, 0.625, 0.0, 0.625, 0.0, 0.625, 0.0, 0.375, 0.0, 0.375, 0.0, 0.625, 0.0, 0.375, 0.0, 0.625, 0.0, 0.625, 0.0, 0.375, 0.0, 0.625, 0.0, 0.625, 0.0, 0.625, 0.0, 0.625, 0.0, 0.375, 0.0, 0.625, 0.0, 0.625, 0.0, 0.375, 0.0, 0.375, 0.0, 0.375, 0.0, 0.375, 0.0, 0.375, 0.0, 0.375, 0.0, 0.625, 0.0, 0.625, 0.25, 0.375, 0.25, 0.375, 0.25, 0.375, 0.0, 0.375, 0.0, 0.375, 0.25, 0.375, 0.25, 0.625, 0.25, 0.625, 0.25, 0.375, 0.25, 0.375, 0.0, 0.625, 0.0, 0.625, 0.0, 0.375, 0.0, 0.625, 0.0, 0.625, 0.25, 0.625, 0.25, 0.625, 0.0, 0.625, 0.25, 0.375, 0.25, 0.375, 0.25, 0.625, 0.25, 0.625, 0.25, 0.625, 0.25, 0.625, 0.25, 0.625, 0.25, 0.375, 0.25, 0.375, 0.25, 0.375, 0.25, 0.375, 0.25, 0.375, 0.25, 0.625, 0.25, 0.625, 0.25, 0.375, 0.25, 0.625, 0.25, 0.375, 0.25, 0.375, 0.25, 0.625, 0.25, 0.625, 0.25, 0.375, 0.25, 0.375, 0.25, 0.625, 0.25, 0.625, 0.25, 0.625, 0.25, 0.625, 0.25, 0.625, 0.25, 0.375, 0.25, 0.375, 0.25, 0.375, 0.25, 0.375, 0.25, 0.375, 0.0, 0.625, 0.0, 0.625, 0.25, 0.375, 0.25, 0.375, 0.0, 0.625, 0.0, 0.625, 0.0, 0.375, 0.0, 0.625, 0.25, 0.375, 0.25, 0.375, 0.25, 0.625, 0.25, 0.375, 0.25, 0.375, 0.0, 0.375, 0.0, 0.375, 0.25, 0.625, 0.0, 0.625, 0.25, 0.625, 0.25, 0.625, 0.0, 0.375, 0.0, 0.625, 0.0, 0.625, 0.0, 0.375, 0.0, 0.625, 0.0, 0.625, 0.0, 0.625, 0.0, 0.625, 0.0, 0.375, 0.0, 0.375, 0.0, 0.375, 0.0, 0.375, 0.0, 0.625, 0.0, 0.375, 0.0, 0.375, 0.0, 0.625, 0.0, 0.375, 0.0, 0.625, 0.0, 0.625, 0.0, 0.375, 0.0, 0.625, 0.0, 0.375, 0.0, 0.375, 0.0, 0.625, 0.0, 0.375, 0.0, 0.375, 0.0, 0.375, 0.0, 0.375, 0.0, 0.625, 0.0, 0.625, 0.0, 0.625, 0.0, 0.625, 0.0])
me_cube_002.materials.append(mat_metal)
me_cube_002.materials.append(mat_ventanas)
me_cube_002.materials.append(mat_material)
me_cube_002.materials.append(mat_cajuela)
me_cube_002.materials.append(mat_luces)
me_cube_002.materials.append(mat_metalnormal)
me_cube_002.use_remesh_fix_poles = True
me_cube_002.use_remesh_preserve_attributes = False
me_cube_002.update()

# ---- objects
ob_light = bpy.data.objects.new('Light', light_light)
ob_camera = bpy.data.objects.new('Camera', cam_camera)
ob_carro = bpy.data.objects.new('carro', me_cube_002)

# ---- transforms, parenting, visibility, modifiers, constraints
ob_light.location = (4.076, 1.005, 5.904)
ob_light.rotation_euler = (0.6503, 0.05522, 1.866)
ob_light.lock_rotations_4d = False
ob_light.empty_display_type = 'ARROWS'
ob_light.color = (0.0, 0.0, 0.0, 0.0)
ob_light.lineart.crease_threshold = 0.0
ob_camera.location = (15.23, -6.926, 7.957)
ob_camera.rotation_euler = (1.109, 0.0, 0.8149)
ob_camera.lock_rotations_4d = False
ob_camera.empty_display_type = 'ARROWS'
ob_camera.color = (0.0, 0.0, 0.0, 0.0)
ob_camera.display_type = 'WIRE'
ob_camera.lineart.crease_threshold = 0.0
ob_carro.location = (7.0, 5.0, 2.5)
ob_carro.rotation_euler = (3.142, 0.0, 0.0)
ob_carro.scale = (0.05, 0.3, 0.1782)

# ---- collection membership
col_collection.objects.link(ob_light)
col_collection.objects.link(ob_camera)
col_collection.objects.link(ob_carro)

# ---- scene / render settings (as saved in the file)
scene.camera = ob_camera
scene.frame_start = 1; scene.frame_end = 250; scene.frame_set(1)
scene.render.engine = 'BLENDER_EEVEE_NEXT'
scene.cycles.sampling_pattern = 'TABULATED_SOBOL'
scene.cycles.use_light_tree = False
scene.view_settings.view_transform = 'Filmic'
bpy.context.view_layer.update()
